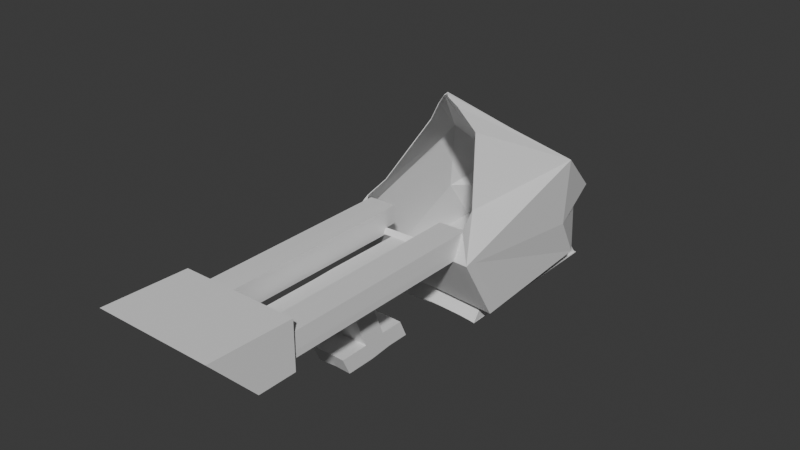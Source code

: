 # Source: Aspen-2025-2026_art_models_props_bowling_ball_return_machine_bowling_ball_return_machine.blend.blend  (saved by Blender 4.3.34; exported with 4.5.12 LTS)
import bpy
from mathutils import Matrix  # noqa: F401  (used for matrix-valued properties, if any)

bpy.ops.wm.read_factory_settings(use_empty=True)
scene = bpy.context.scene
scene.name = 'Scene'

# ---- collections
col_collection = bpy.data.collections.new('Collection'); scene.collection.children.link(col_collection)

# ---- materials (node trees are filled in below, after node groups)
mat_material = bpy.data.materials.new('Material')
mat_material.alpha_threshold = 0.0
mat_material.roughness = 0.5
mat_material.line_color = (0.0, 0.0, 0.0, 1.0)

# ---- material node trees
mat_material.use_nodes = True; mat_material.node_tree.nodes.clear()
_N = mat_material.node_tree.nodes; _L = mat_material.node_tree.links
n0 = _N.new('ShaderNodeOutputMaterial'); n0.name = 'Material Output'; n0.location = (200, 100)
n1 = _N.new('ShaderNodeBsdfPrincipled'); n1.name = 'Principled BSDF'; n1.location = (-200, 100)
n1.inputs[3].default_value = 1.45
_L.new(n1.outputs[0], n0.inputs[0])
n0.is_active_output = True

# ---- world
world_world = bpy.data.worlds.new('World'); scene.world = world_world
world_world.use_nodes = True; world_world.node_tree.nodes.clear()
_N = world_world.node_tree.nodes; _L = world_world.node_tree.links
n0 = _N.new('ShaderNodeOutputWorld'); n0.name = 'World Output'; n0.location = (200, 100)
n1 = _N.new('ShaderNodeBackground'); n1.name = 'Background'; n1.location = (-200, 100)
n1.inputs[0].default_value = (0.05088, 0.05088, 0.05088, 1.0)
_L.new(n1.outputs[0], n0.inputs[0])
n0.is_active_output = True
world_world.color = (0.05088, 0.05088, 0.05088)
world_world.sun_shadow_jitter_overblur = 0.0

# ---- meshes
me_cube = bpy.data.meshes.new('Cube')
me_cube.from_pydata([(0.8102, 1.0, -0.3068), (0.2176, 1.698, -1.0), (-0.004414, -1.301, 1.525), (1.0, -1.611, -1.214), (-0.7768, 1.0, -0.3068), (-0.206, 1.698, -1.0), (-0.0696, -1.301, 1.525), (-1.0, -1.611, -1.214), (0.352, 1.427, -0.7311), (-1.0, -2.18, -0.2576), (1.0, -2.18, -0.2576), (-0.2623, 1.427, -0.7311), (-0.9326, 0.4898, -1.157), (1.0, 0.1886, 0.4045), (-1.0, 0.1886, 0.4045), (0.9426, 0.4898, -1.157), (1.0, 0.1012, -0.5445), (-1.0, 0.1012, -0.5445), (0.005807, 1.731, -0.9667), (-0.037, -1.268, 1.558), (7.393e-18, -1.577, -1.181), (0.01667, 0.9936, -0.1347), (0.04483, 1.421, -0.559), (0.0003401, -2.14, -0.2617), (0.005038, 0.7519, -1.13), (3.82e-17, 0.1823, 0.5766), (-0.002274, -2.091, -0.185), (-0.7664, -2.122, -0.1809), (0.7902, -2.106, -0.1549), (0.118, -1.25, 1.387), (0.9205, -2.111, -0.1164), (0.4106, -1.243, 1.106), (-0.8032, -1.994, 0.1194), (-0.193, -1.259, 1.368), (-0.3385, -1.232, 1.1), (-0.8066, -1.613, 0.2205), (0.6655, -1.618, 0.2073), (0.793, -1.993, 0.1148), (0.7754, -2.111, -0.1589), (0.7882, -1.993, 0.07238), (-0.02071, -1.284, 1.542), (0.1117, 1.714, -0.9834), (0.5, 0.1855, 0.4905), (0.1984, 1.424, -0.645), (0.4134, 0.9968, -0.2208), (0.5, -1.594, -1.197), (0.5002, -2.16, -0.2596), (0.4738, 0.7636, -1.151), (-0.1001, 1.714, -0.9834), (-0.0533, -1.284, 1.542), (-0.4998, -2.16, -0.2596), (-0.4638, 0.7636, -1.151), (-0.5, -1.594, -1.197), (-0.3801, 0.9968, -0.2208), (-0.1087, 1.424, -0.645), (-0.5, 0.1855, 0.4905), (0.75, -1.602, -1.206), (0.6118, 0.9984, -0.2638), (0.2752, 1.425, -0.6881), (0.75, 0.187, 0.4475), (0.7501, -2.17, -0.2586), (-0.01256, -1.293, 1.533), (0.1647, 1.706, -0.9917), (0.7082, 0.7694, -1.161), (-0.153, 1.706, -0.9917), (-0.06145, -1.293, 1.533), (-0.7499, -2.17, -0.2586), (-0.6982, 0.7694, -1.161), (-0.75, -1.602, -1.206), (-0.5784, 0.9984, -0.2638), (-0.1855, 1.425, -0.6881), (-0.75, 0.187, 0.4475), (-0.9946, -1.441, -1.209), (1.0, -1.996, -0.2807), (0.9954, -1.441, -1.209), (-1.0, -1.996, -0.2807), (0.0004062, -1.408, -1.176), (0.4979, -1.425, -1.193), (-0.4971, -1.425, -1.193), (0.7466, -1.433, -1.201), (-0.7458, -1.433, -1.201), (0.005038, 0.9516, -1.399), (0.4738, 0.9631, -1.42), (-0.4638, 0.9631, -1.42), (0.7082, 0.9687, -1.44), (-0.6982, 0.9688, -1.43), (0.0004062, -1.586, -1.422), (0.4979, -1.603, -1.438), (-0.4971, -1.603, -1.438), (0.7466, -1.612, -1.456), (-0.7458, -1.612, -1.446), (-0.3843, -2.106, -0.1829), (-0.5753, -2.114, -0.1819), (0.394, -2.098, -0.1699), (0.7902, -5.052, -0.1549), (0.394, -5.044, -0.1699), (-0.7664, -5.054, -0.1809), (-0.3843, -5.039, -0.1829), (-0.5753, -5.046, -0.1819), (0.7814, -2.106, 0.07641), (0.3852, -2.098, 0.06136), (0.7814, -5.052, 0.07641), (0.3852, -5.044, 0.06136), (-0.574, -2.114, 0.07418), (-0.765, -2.122, 0.07521), (-0.3829, -2.106, 0.07314), (-0.574, -5.046, 0.07418), (-0.765, -5.054, 0.07521), (-0.3829, -5.039, 0.07314), (-0.5745, -2.114, -0.2727), (-0.7655, -2.122, -0.2717), (-0.3835, -2.106, -0.2738), (0.791, -2.106, -0.2457), (0.3948, -2.098, -0.2608), (0.791, -5.052, -0.2457), (0.3948, -5.044, -0.2608), (-0.5745, -5.046, -0.2727), (-0.7655, -5.054, -0.2717), (-0.3835, -5.039, -0.2738), (-0.5787, -1.949, -0.1818), (-0.7697, -1.956, -0.1808), (-0.3877, -1.941, -0.1829), (0.7868, -1.94, -0.1548), (0.3906, -1.933, -0.1699), (-0.3863, -1.941, 0.07321), (0.778, -1.94, 0.07647), (0.3818, -1.933, 0.06142), (-0.5773, -1.949, 0.07424), (-0.7683, -1.956, 0.07527), (-0.25, -1.586, -1.189), (-0.2497, -2.15, -0.2607), (0.2503, -2.15, -0.2607), (0.25, -1.586, -1.189), (0.0003401, -5.064, -0.2617), (-0.2497, -5.074, -0.2607), (0.2503, -5.074, -0.2607), (0.0003401, -3.602, -0.2617), (-0.2497, -3.612, -0.2607), (0.2503, -3.612, -0.2607), (0.0003401, -3.276, -0.2617), (-0.2497, -3.286, -0.2607), (0.2503, -3.286, -0.2607), (-0.2497, -2.92, -1.177), (-0.2497, -3.245, -1.208), (0.2503, -2.92, -1.177), (0.2503, -3.245, -1.208), (0.0003401, -3.235, -1.208), (0.0003401, -2.91, -1.177), (-0.2497, -2.801, -1.435), (-0.2497, -3.126, -1.466), (0.2503, -2.801, -1.435), (0.2503, -3.126, -1.466), (0.0003401, -3.116, -1.466), (0.0003401, -2.791, -1.435), (-0.2497, -2.573, -1.177), (0.0003401, -2.563, -1.177), (0.2503, -2.573, -1.177), (-0.2497, -2.454, -1.435), (0.0003401, -2.444, -1.435), (0.2503, -2.454, -1.435), (0.2503, -3.681, -1.208), (0.0003401, -3.671, -1.208), (-0.2497, -3.681, -1.208), (0.0003401, -3.552, -1.466), (0.2503, -3.562, -1.466), (-0.2497, -3.562, -1.466), (-0.4971, 0.979, -1.422), (0.0004062, -1.586, -1.422), (0.4979, -1.603, -1.421), (-0.4971, -1.603, -1.438), (0.7466, -1.612, -1.456), (-0.7458, -1.612, -1.446), (0.0004062, 0.9958, -1.405), (0.0004062, 0.9955, -1.405), (0.4979, 0.9787, -1.421), (-0.4971, 0.9787, -1.421), (0.7466, 0.9702, -1.439), (-0.7458, 0.9703, -1.429), (-0.7458, 0.9706, -1.43)], [(175, 177), (173, 175), (177, 171)], [(71, 14, 6, 65), (23, 26, 91, 92, 27, 32, 9, 66, 50, 130), (17, 14, 4, 11), (79, 74, 3, 56), (16, 13, 2, 29, 31, 36, 37, 30, 10, 73), (58, 57, 0, 8), (62, 58, 8, 1), (74, 73, 10, 3), (12, 17, 11, 5), (68, 66, 9, 7), (72, 75, 17, 12), (1, 8, 16, 15), (8, 0, 13, 16), (62, 1, 15, 63), (9, 32, 35, 34, 33, 6, 14, 17, 75), (69, 4, 14, 71), (44, 21, 25, 42), (48, 18, 24, 51), (132, 131, 23, 20), (48, 54, 22, 18), (54, 53, 21, 22), (78, 76, 20, 129, 52), (10, 30, 28, 93, 26, 23, 131, 46, 60), (42, 25, 19, 40), (30, 37, 39, 38), (56, 60, 46, 45), (59, 42, 40, 61), (57, 44, 42, 59), (18, 41, 47, 24), (18, 22, 43, 41), (22, 21, 44, 43), (76, 77, 45, 132, 20), (80, 78, 52, 68), (70, 69, 53, 54), (64, 70, 54, 48), (64, 48, 51, 67), (21, 53, 55, 25), (129, 130, 50, 52), (25, 55, 49, 19), (0, 57, 59, 13), (13, 59, 61, 2), (3, 10, 60, 56), (41, 62, 63, 47), (41, 43, 58, 62), (43, 44, 57, 58), (77, 79, 56, 45), (5, 64, 67, 12), (5, 11, 70, 64), (11, 4, 69, 70), (72, 80, 68, 7), (53, 69, 71, 55), (52, 50, 66, 68), (55, 71, 65, 49), (12, 67, 80, 72), (47, 63, 79, 77), (67, 51, 78, 80), (24, 47, 77, 76), (51, 24, 76, 78), (7, 9, 75, 72), (15, 16, 73, 74), (63, 15, 74, 79), (63, 79, 89, 84), (80, 78, 88, 90), (67, 80, 90, 85), (63, 47, 82, 84), (51, 67, 85, 83), (76, 77, 87, 86), (24, 51, 83, 81), (47, 24, 81, 82), (78, 76, 86, 88), (77, 79, 89, 87), (95, 93, 100, 102), (96, 27, 104, 107), (104, 27, 120, 128), (100, 99, 101, 102), (105, 103, 127, 124), (28, 94, 101, 99), (94, 95, 102, 101), (103, 105, 108, 106), (104, 103, 106, 107), (27, 92, 119, 120), (98, 96, 107, 106), (91, 97, 108, 105), (97, 98, 106, 108), (93, 95, 115, 113), (98, 97, 118, 116), (27, 96, 117, 110), (112, 113, 115), (95, 94, 114, 115), (92, 27, 110, 109), (96, 98, 116, 117), (112, 115, 114), (111, 109, 118), (109, 110, 116), (109, 116, 118), (110, 117, 116), (91, 92, 109, 111), (94, 28, 112, 114), (28, 93, 113, 112), (97, 91, 111, 118), (119, 121, 124, 127), (123, 122, 125, 126), (120, 119, 127, 128), (28, 99, 125, 122), (99, 100, 126, 125), (92, 91, 121, 119), (91, 105, 124, 121), (100, 93, 123, 126), (93, 28, 122, 123), (103, 104, 128, 127), (20, 23, 130, 129), (45, 46, 131, 132), (136, 137, 134, 133), (136, 138, 135, 133), (140, 137, 143, 142), (138, 136, 146, 145), (23, 130, 140, 139), (23, 131, 141, 139), (142, 143, 149, 148), (151, 145, 160, 164), (139, 140, 142, 147), (137, 136, 146, 143), (141, 138, 145, 144), (139, 141, 144, 147), (138, 136, 141), (137, 140, 136), (136, 139, 141), (136, 140, 139), (153, 150, 151, 152), (153, 148, 149, 152), (142, 148, 157, 154), (145, 146, 161, 160), (144, 145, 151, 150), (144, 150, 159, 156), (155, 154, 157, 158), (155, 156, 159, 158), (148, 153, 158, 157), (147, 142, 154, 155), (150, 153, 158, 159), (147, 144, 156, 155), (160, 161, 163, 164), (162, 161, 163, 165), (152, 149, 165, 163), (143, 146, 161, 162), (149, 143, 162, 165), (152, 151, 164, 163), (167, 168, 174, 173), (168, 170, 176, 174), (169, 167, 172, 166), (171, 169, 166, 178)])
_uv = me_cube.uv_layers.new(name='UVMap')
_uv.uv.foreach_set('vector', [0.8438, 0.5985, 0.875, 0.5985, 0.875, 0.75, 0.8438, 0.75, 0.472, 0.875, 0.4824, 0.875, 0.4836, 0.9165, 0.4842, 0.9372, 0.4848, 0.958, 0.5043, 1.0, 0.472, 1.0, 0.472, 0.9687, 0.472, 0.9375, 0.472, 0.9062, 0.472, 0.1515, 0.625, 0.1515, 0.625, 0.25, 0.472, 0.25, 0.3438, 0.7378, 0.375, 0.7378, 0.375, 0.75, 0.3438, 0.75, 0.472, 0.5985, 0.625, 0.5985, 0.625, 0.75, 0.6064, 0.75, 0.5752, 0.7164, 0.5296, 0.7332, 0.5069, 0.7416, 0.4841, 0.75, 0.472, 0.75, 0.472, 0.7378, 0.472, 0.4688, 0.625, 0.4688, 0.625, 0.5, 0.472, 0.5, 0.375, 0.4687, 0.472, 0.4688, 0.472, 0.5, 0.375, 0.5, 0.375, 0.7378, 0.472, 0.7378, 0.472, 0.75, 0.375, 0.75, 0.375, 0.1515, 0.472, 0.1515, 0.472, 0.25, 0.375, 0.25, 0.375, 0.9688, 0.472, 0.9687, 0.472, 1.0, 0.375, 1.0, 0.375, 0.01221, 0.472, 0.01221, 0.472, 0.1515, 0.375, 0.1515, 0.375, 0.5, 0.472, 0.5, 0.472, 0.5985, 0.375, 0.5985, 0.472, 0.5, 0.625, 0.5, 0.625, 0.5985, 0.472, 0.5985, 0.3438, 0.5, 0.375, 0.5, 0.375, 0.5985, 0.3438, 0.5985, 0.472, 0.0, 0.5043, 0.0, 0.5194, 0.02285, 0.5987, 0.02009, 0.6047, 0.0, 0.625, 0.0, 0.625, 0.1515, 0.472, 0.1515, 0.472, 0.01221, 0.8438, 0.5, 0.875, 0.5, 0.875, 0.5985, 0.8438, 0.5985, 0.6875, 0.5, 0.75, 0.5, 0.75, 0.5985, 0.6875, 0.5985, 0.1875, 0.5, 0.25, 0.5, 0.25, 0.5985, 0.1875, 0.5985, 0.375, 0.8438, 0.472, 0.8438, 0.472, 0.875, 0.375, 0.875, 0.375, 0.3125, 0.472, 0.3125, 0.472, 0.375, 0.375, 0.375, 0.472, 0.3125, 0.625, 0.3125, 0.625, 0.375, 0.472, 0.375, 0.1875, 0.7378, 0.25, 0.7378, 0.25, 0.75, 0.2188, 0.75, 0.1875, 0.75, 0.472, 0.75, 0.4841, 0.75, 0.4869, 0.7874, 0.4847, 0.8312, 0.4824, 0.875, 0.472, 0.875, 0.472, 0.8438, 0.472, 0.8125, 0.472, 0.7812, 0.6875, 0.5985, 0.75, 0.5985, 0.75, 0.75, 0.6875, 0.75, 0.4841, 0.75, 0.5069, 0.7416, 0.5069, 0.7416, 0.4841, 0.75, 0.375, 0.7812, 0.472, 0.7812, 0.472, 0.8125, 0.375, 0.8125, 0.6562, 0.5985, 0.6875, 0.5985, 0.6875, 0.75, 0.6562, 0.75, 0.6562, 0.5, 0.6875, 0.5, 0.6875, 0.5985, 0.6562, 0.5985, 0.25, 0.5, 0.3125, 0.5, 0.3125, 0.5985, 0.25, 0.5985, 0.375, 0.375, 0.472, 0.375, 0.472, 0.4375, 0.375, 0.4375, 0.472, 0.375, 0.625, 0.375, 0.625, 0.4375, 0.472, 0.4375, 0.25, 0.7378, 0.3125, 0.7378, 0.3125, 0.75, 0.2812, 0.75, 0.25, 0.75, 0.1562, 0.7378, 0.1875, 0.7378, 0.1875, 0.75, 0.1562, 0.75, 0.472, 0.2812, 0.625, 0.2812, 0.625, 0.3125, 0.472, 0.3125, 0.375, 0.2812, 0.472, 0.2812, 0.472, 0.3125, 0.375, 0.3125, 0.1562, 0.5, 0.1875, 0.5, 0.1875, 0.5985, 0.1562, 0.5985, 0.75, 0.5, 0.8125, 0.5, 0.8125, 0.5985, 0.75, 0.5985, 0.375, 0.9062, 0.472, 0.9062, 0.472, 0.9375, 0.375, 0.9375, 0.75, 0.5985, 0.8125, 0.5985, 0.8125, 0.75, 0.75, 0.75, 0.625, 0.5, 0.6562, 0.5, 0.6562, 0.5985, 0.625, 0.5985, 0.625, 0.5985, 0.6562, 0.5985, 0.6562, 0.75, 0.625, 0.75, 0.375, 0.75, 0.472, 0.75, 0.472, 0.7812, 0.375, 0.7812, 0.3125, 0.5, 0.3438, 0.5, 0.3438, 0.5985, 0.3125, 0.5985, 0.375, 0.4375, 0.472, 0.4375, 0.472, 0.4688, 0.375, 0.4687, 0.472, 0.4375, 0.625, 0.4375, 0.625, 0.4688, 0.472, 0.4688, 0.3125, 0.7378, 0.3438, 0.7378, 0.3438, 0.75, 0.3125, 0.75, 0.125, 0.5, 0.1562, 0.5, 0.1562, 0.5985, 0.125, 0.5985, 0.375, 0.25, 0.472, 0.25, 0.472, 0.2812, 0.375, 0.2812, 0.472, 0.25, 0.625, 0.25, 0.625, 0.2812, 0.472, 0.2812, 0.125, 0.7378, 0.1562, 0.7378, 0.1562, 0.75, 0.125, 0.75, 0.8125, 0.5, 0.8438, 0.5, 0.8438, 0.5985, 0.8125, 0.5985, 0.375, 0.9375, 0.472, 0.9375, 0.472, 0.9687, 0.375, 0.9688, 0.8125, 0.5985, 0.8438, 0.5985, 0.8438, 0.75, 0.8125, 0.75, 0.125, 0.5985, 0.1562, 0.5985, 0.1562, 0.7378, 0.125, 0.7378, 0.3125, 0.5985, 0.3438, 0.5985, 0.3438, 0.7378, 0.3125, 0.7378, 0.1562, 0.5985, 0.1875, 0.5985, 0.1875, 0.7378, 0.1562, 0.7378, 0.25, 0.5985, 0.3125, 0.5985, 0.3125, 0.7378, 0.25, 0.7378, 0.1875, 0.5985, 0.25, 0.5985, 0.25, 0.7378, 0.1875, 0.7378, 0.375, 0.0, 0.472, 0.0, 0.472, 0.01221, 0.375, 0.01221, 0.375, 0.5985, 0.472, 0.5985, 0.472, 0.7378, 0.375, 0.7378, 0.3438, 0.5985, 0.375, 0.5985, 0.375, 0.7378, 0.3438, 0.7378, 0.3438, 0.5985, 0.3438, 0.7378, 0.3438, 0.7378, 0.3438, 0.5985, 0.1562, 0.7378, 0.1875, 0.7378, 0.1875, 0.7378, 0.1562, 0.7378, 0.1562, 0.5985, 0.1562, 0.7378, 0.1562, 0.7378, 0.1562, 0.5985, 0.3438, 0.5985, 0.3125, 0.5985, 0.3125, 0.5985, 0.3438, 0.5985, 0.1875, 0.5985, 0.1562, 0.5985, 0.1562, 0.5985, 0.1875, 0.5985, 0.25, 0.7378, 0.3125, 0.7378, 0.3125, 0.7378, 0.25, 0.7378, 0.25, 0.5985, 0.1875, 0.5985, 0.1875, 0.5985, 0.25, 0.5985, 0.3125, 0.5985, 0.25, 0.5985, 0.25, 0.5985, 0.3125, 0.5985, 0.1875, 0.7378, 0.25, 0.7378, 0.25, 0.7378, 0.1875, 0.7378, 0.3125, 0.7378, 0.3438, 0.7378, 0.3438, 0.7378, 0.3125, 0.7378, 0.0, 0.0, 0.0, 0.0, 0.0, 0.0, 0.0, 0.0, 0.0, 0.0, 0.0, 0.0, 0.0, 0.0, 0.0, 0.0, 0.0, 0.0, 0.0, 0.0, 0.0, 0.0, 0.0, 0.0, 0.4847, 0.8312, 0.4869, 0.7874, 0.4869, 0.7874, 0.4847, 0.8312, 0.4836, 0.9165, 0.4842, 0.9372, 0.4842, 0.9372, 0.4836, 0.9165, 0.0, 0.0, 0.0, 0.0, 0.0, 0.0, 0.0, 0.0, 0.0, 0.0, 0.0, 0.0, 0.0, 0.0, 0.0, 0.0, 0.4842, 0.9372, 0.4836, 0.9165, 0.4836, 0.9165, 0.4842, 0.9372, 0.4848, 0.958, 0.4842, 0.9372, 0.4842, 0.9372, 0.4848, 0.958, 0.4848, 0.958, 0.4842, 0.9372, 0.4842, 0.9372, 0.4848, 0.958, 0.0, 0.0, 0.0, 0.0, 0.0, 0.0, 0.0, 0.0, 0.0, 0.0, 0.0, 0.0, 0.0, 0.0, 0.0, 0.0, 0.0, 0.0, 0.0, 0.0, 0.0, 0.0, 0.0, 0.0, 0.0, 0.0, 0.0, 0.0, 0.0, 0.0, 0.0, 0.0, 0.0, 0.0, 0.0, 0.0, 0.0, 0.0, 0.0, 0.0, 0.0, 0.0, 0.0, 0.0, 0.0, 0.0, 0.0, 0.0, 0.0, 0.0, 0.0, 0.0, 0.0, 0.0, 0.0, 0.0, 0.0, 0.0, 0.0, 0.0, 0.0, 0.0, 0.4842, 0.9372, 0.4848, 0.958, 0.4848, 0.958, 0.4842, 0.9372, 0.0, 0.0, 0.0, 0.0, 0.0, 0.0, 0.0, 0.0, 0.0, 0.0, 0.0, 0.0, 0.0, 0.0, 0.0, 0.0, 0.0, 0.0, 0.0, 0.0, 0.0, 0.0, 0.0, 0.0, 0.0, 0.0, 0.0, 0.0, 0.0, 0.0, 0.0, 0.0, 0.0, 0.0, 0.0, 0.0, 0.0, 0.0, 0.4836, 0.9165, 0.4842, 0.9372, 0.4842, 0.9372, 0.4836, 0.9165, 0.0, 0.0, 0.0, 0.0, 0.0, 0.0, 0.0, 0.0, 0.4869, 0.7874, 0.4847, 0.8312, 0.4847, 0.8312, 0.4869, 0.7874, 0.0, 0.0, 0.0, 0.0, 0.0, 0.0, 0.0, 0.0, 0.4842, 0.9372, 0.4836, 0.9165, 0.4836, 0.9165, 0.4842, 0.9372, 0.4847, 0.8312, 0.4869, 0.7874, 0.4869, 0.7874, 0.4847, 0.8312, 0.4848, 0.958, 0.4842, 0.9372, 0.4842, 0.9372, 0.4848, 0.958, 0.0, 0.0, 0.0, 0.0, 0.0, 0.0, 0.0, 0.0, 0.4869, 0.7874, 0.4847, 0.8312, 0.4847, 0.8312, 0.4869, 0.7874, 0.4842, 0.9372, 0.4836, 0.9165, 0.4836, 0.9165, 0.4842, 0.9372, 0.0, 0.0, 0.0, 0.0, 0.0, 0.0, 0.0, 0.0, 0.0, 0.0, 0.0, 0.0, 0.0, 0.0, 0.0, 0.0, 0.4847, 0.8312, 0.4869, 0.7874, 0.4869, 0.7874, 0.4847, 0.8312, 0.4842, 0.9372, 0.4848, 0.958, 0.4848, 0.958, 0.4842, 0.9372, 0.375, 0.875, 0.472, 0.875, 0.472, 0.9062, 0.375, 0.9062, 0.375, 0.8125, 0.472, 0.8125, 0.472, 0.8438, 0.375, 0.8438, 0.472, 0.875, 0.472, 0.9062, 0.472, 0.9062, 0.472, 0.875, 0.472, 0.875, 0.472, 0.8438, 0.472, 0.8438, 0.472, 0.875, 0.0, 0.0, 0.0, 0.0, 0.0, 0.0, 0.0, 0.0, 0.472, 0.8438, 0.472, 0.875, 0.472, 0.875, 0.472, 0.8438, 0.472, 0.875, 0.472, 0.9062, 0.472, 0.9062, 0.472, 0.875, 0.472, 0.875, 0.472, 0.8438, 0.472, 0.8438, 0.472, 0.875, 0.0, 0.0, 0.0, 0.0, 0.0, 0.0, 0.0, 0.0, 0.0, 0.0, 0.0, 0.0, 0.0, 0.0, 0.0, 0.0, 0.472, 0.875, 0.472, 0.9062, 0.472, 0.9062, 0.472, 0.875, 0.472, 0.9062, 0.472, 0.875, 0.472, 0.875, 0.472, 0.9062, 0.0, 0.0, 0.0, 0.0, 0.0, 0.0, 0.0, 0.0, 0.472, 0.875, 0.472, 0.8438, 0.472, 0.8438, 0.472, 0.875, 0.0, 0.0, 0.0, 0.0, 0.0, 0.0, 0.0, 0.0, 0.0, 0.0, 0.0, 0.0, 0.0, 0.0, 0.0, 0.0, 0.0, 0.0, 0.0, 0.0, 0.0, 0.0, 0.0, 0.0, 0.472, 0.875, 0.472, 0.8438, 0.472, 0.8438, 0.472, 0.875, 0.472, 0.875, 0.472, 0.9062, 0.472, 0.9062, 0.472, 0.875, 0.0, 0.0, 0.0, 0.0, 0.0, 0.0, 0.0, 0.0, 0.472, 0.8438, 0.472, 0.875, 0.472, 0.875, 0.472, 0.8438, 0.0, 0.0, 0.0, 0.0, 0.0, 0.0, 0.0, 0.0, 0.0, 0.0, 0.0, 0.0, 0.0, 0.0, 0.0, 0.0, 0.472, 0.875, 0.472, 0.9062, 0.472, 0.9062, 0.472, 0.875, 0.472, 0.875, 0.472, 0.8438, 0.472, 0.8438, 0.472, 0.875, 0.472, 0.9062, 0.472, 0.875, 0.472, 0.875, 0.472, 0.9062, 0.472, 0.875, 0.472, 0.9062, 0.472, 0.9062, 0.472, 0.875, 0.472, 0.8438, 0.472, 0.875, 0.472, 0.875, 0.472, 0.8438, 0.472, 0.875, 0.472, 0.8438, 0.472, 0.8438, 0.472, 0.875, 0.472, 0.8438, 0.472, 0.875, 0.472, 0.875, 0.472, 0.8438, 0.472, 0.9062, 0.472, 0.875, 0.472, 0.875, 0.472, 0.9062, 0.472, 0.875, 0.472, 0.9062, 0.472, 0.9062, 0.472, 0.875, 0.472, 0.9062, 0.472, 0.875, 0.472, 0.875, 0.472, 0.9062, 0.0, 0.0, 0.0, 0.0, 0.0, 0.0, 0.0, 0.0, 0.472, 0.875, 0.472, 0.8438, 0.472, 0.8438, 0.472, 0.875, 0.0, 0.0, 0.0, 0.0, 0.0, 0.0, 0.0, 0.0, 0.0, 0.0, 0.0, 0.0, 0.0, 0.0, 0.0, 0.0, 0.0, 0.0, 0.0, 0.0, 0.0, 0.0, 0.0, 0.0, 0.0, 0.0, 0.0, 0.0, 0.0, 0.0, 0.0, 0.0])
me_cube.materials.append(mat_material)
me_cube.use_mirror_vertex_groups = False
me_cube.update()
me_cube_001 = bpy.data.meshes.new('Cube.001')
me_cube_001.from_pydata([(-1.73, -0.04704, -0.7229), (-1.73, -1.299, 0.645), (-1.73, 1.0, -0.7229), (-1.73, 1.0, 0.5702), (1.462, -0.04704, -0.7229), (1.462, -1.299, 0.645), (1.462, 1.0, -0.7229), (1.462, 1.0, 0.5702), (-0.1338, 1.0, -0.7229), (-0.1338, 1.0, 0.5702), (-0.1338, -0.04704, -0.7229), (-0.1338, -1.299, 0.645)], [], [(0, 1, 3, 2), (8, 9, 7, 6), (6, 7, 5, 4), (10, 11, 1, 0), (8, 6, 4, 10), (9, 3, 1, 11), (7, 9, 11, 5), (2, 8, 10, 0), (4, 5, 11, 10), (2, 3, 9, 8)])
_uv = me_cube_001.uv_layers.new(name='UVMap')
_uv.uv.foreach_set('vector', [0.375, 0.0, 0.625, 0.0, 0.625, 0.25, 0.375, 0.25, 0.375, 0.375, 0.625, 0.375, 0.625, 0.5, 0.375, 0.5, 0.375, 0.5, 0.625, 0.5, 0.625, 0.75, 0.375, 0.75, 0.375, 0.875, 0.625, 0.875, 0.625, 1.0, 0.375, 1.0, 0.25, 0.5, 0.375, 0.5, 0.375, 0.75, 0.25, 0.75, 0.75, 0.5, 0.875, 0.5, 0.875, 0.75, 0.75, 0.75, 0.625, 0.5, 0.75, 0.5, 0.75, 0.75, 0.625, 0.75, 0.125, 0.5, 0.25, 0.5, 0.25, 0.75, 0.125, 0.75, 0.375, 0.75, 0.625, 0.75, 0.625, 0.875, 0.375, 0.875, 0.375, 0.25, 0.625, 0.25, 0.625, 0.375, 0.375, 0.375])
me_cube_001.update()

# ---- objects
ob_cube = bpy.data.objects.new('Cube', me_cube)
ob_empty = bpy.data.objects.new('Empty', None)
ob_cube_001 = bpy.data.objects.new('Cube.001', me_cube_001)

# ---- transforms, parenting, visibility, modifiers, constraints
ob_cube.location = (0.851, 1.411, 0.6922)
ob_cube.scale = (0.6139, 0.6139, 0.6139)
ob_cube.lock_rotations_4d = False
ob_cube.empty_display_type = 'ARROWS'
ob_cube.lineart.crease_threshold = 0.0
_m = ob_cube.modifiers.new('Solidify', 'SOLIDIFY')
ob_empty.location = (0.0, 0.0, 0.0)
ob_empty.rotation_euler = (1.571, -0.0, 1.571)
ob_empty.empty_display_type = 'IMAGE'
ob_empty.empty_display_size = 5.0
ob_empty.use_empty_image_alpha = True
ob_empty.color = (1.0, 1.0, 1.0, 0.4967)
ob_cube_001.location = (0.895, -2.022, 0.6936)
ob_cube_001.scale = (0.3256, 0.3256, 0.3256)

# ---- collection membership
col_collection.objects.link(ob_cube)
col_collection.objects.link(ob_empty)
col_collection.objects.link(ob_cube_001)

# ---- scene / render settings (as saved in the file)
scene.frame_start = 1; scene.frame_end = 250; scene.frame_set(1)
scene.render.engine = 'BLENDER_EEVEE_NEXT'
bpy.context.view_layer.update()

# ---- added for rendering (the .blend has no active camera and no usable light): camera, sun
cam_auto = bpy.data.cameras.new('AutoCamera')
cam_auto.lens = 50.0
cam_auto.sensor_width = 36.0
cam_auto.clip_end = 1000.0
ob_auto_camera = bpy.data.objects.new('AutoCamera', cam_auto)
scene.collection.objects.link(ob_auto_camera)
ob_auto_camera.location = (5.84759, -5.98197, 4.7155)
ob_auto_camera.rotation_euler = (1.09748, -7.21219e-08, 0.694738)
scene.camera = ob_auto_camera
light_auto_sun = bpy.data.lights.new('AutoSun', 'SUN')
light_auto_sun.energy = 3.0
light_auto_sun.angle = 0.0523599
ob_auto_sun = bpy.data.objects.new('AutoSun', light_auto_sun)
scene.collection.objects.link(ob_auto_sun)
ob_auto_sun.rotation_euler = (0.872665, 0.174533, 0.523599)
bpy.context.view_layer.update()
